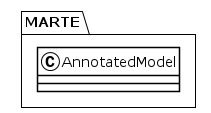

The diagram above was rendered by PlantUML. Its source (embedded in the PNG):
@startuml
!theme plain
package MARTE {
class AnnotatedModel {
}
}
@enduml